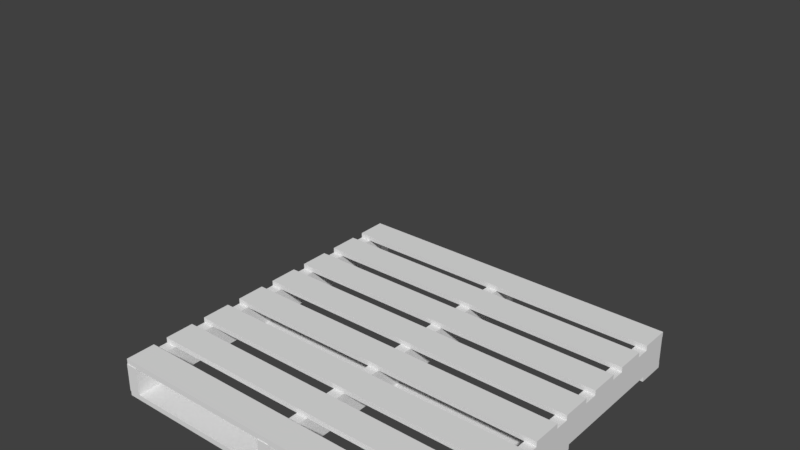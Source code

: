 # Source: boxloader_pallet1.blend  (saved by Blender 2.78.0; exported with 4.5.12 LTS)
import bpy
from mathutils import Matrix  # noqa: F401  (used for matrix-valued properties, if any)

bpy.ops.wm.read_factory_settings(use_empty=True)
scene = bpy.context.scene
scene.name = 'Scene'

# ---- collections
col_collection_1 = bpy.data.collections.new('Collection 1'); scene.collection.children.link(col_collection_1)
col_collection_2 = bpy.data.collections.new('Collection 2'); scene.collection.children.link(col_collection_2)
col_collection_2.hide_render = True
col_collection_2.hide_viewport = True
col_collection_3 = bpy.data.collections.new('Collection 3'); scene.collection.children.link(col_collection_3)
col_collection_3.hide_render = True
col_collection_3.hide_viewport = True
col_collection_4 = bpy.data.collections.new('Collection 4'); scene.collection.children.link(col_collection_4)
col_collection_4.hide_render = True
col_collection_4.hide_viewport = True
col_collection_5 = bpy.data.collections.new('Collection 5'); scene.collection.children.link(col_collection_5)
col_collection_5.hide_render = True
col_collection_5.hide_viewport = True
col_collection_6 = bpy.data.collections.new('Collection 6'); scene.collection.children.link(col_collection_6)
col_collection_6.hide_render = True
col_collection_6.hide_viewport = True
col_collection_7 = bpy.data.collections.new('Collection 7'); scene.collection.children.link(col_collection_7)
col_collection_7.hide_render = True
col_collection_7.hide_viewport = True

# ---- materials (node trees are filled in below, after node groups)
mat_material_001 = bpy.data.materials.new('Material.001')
mat_material_001.alpha_threshold = 0.0
mat_material_001.use_transparent_shadow = False
mat_material_001.roughness = 0.5
mat_material_003 = bpy.data.materials.new('Material.003')
mat_material_003.alpha_threshold = 0.0
mat_material_003.use_transparent_shadow = False
mat_material_003.roughness = 0.5
mat_material_000 = bpy.data.materials.new('Material.000')
mat_material_000.alpha_threshold = 0.0
mat_material_000.use_transparent_shadow = False
mat_material_000.roughness = 0.5

# ---- material node trees

# ---- world
world_world = bpy.data.worlds.new('World'); scene.world = world_world
world_world.color = (0.05088, 0.05088, 0.05088)
world_world.use_sun_shadow = False
world_world.sun_shadow_jitter_overblur = 0.0
world_world.cycles.sampling_method = 'MANUAL'

# ---- meshes
me_cube_002 = bpy.data.meshes.new('Cube.002')
me_cube_002.from_pydata([(-0.607, -0.6056, 0.1394), (-0.607, -0.4991, 0.1394), (0.607, -0.4991, 0.1394), (0.607, -0.6056, 0.1394), (-0.607, -0.6056, 0.1206), (-0.607, -0.4991, 0.1206), (0.607, -0.4991, 0.1206), (0.607, -0.6056, 0.1206), (0.607, -0.6056, 0.0006136), (0.607, -0.4991, 0.0006136), (-0.607, -0.4991, 0.0006136), (-0.607, -0.6056, 0.0006136), (0.607, -0.6056, 0.01938), (0.607, -0.4991, 0.01938), (-0.607, -0.4991, 0.01938), (-0.607, -0.6056, 0.01938), (-0.607, -0.4472, 0.1394), (-0.607, -0.3407, 0.1394), (0.607, -0.3407, 0.1394), (0.607, -0.4472, 0.1394), (-0.607, -0.4472, 0.1206), (-0.607, -0.3407, 0.1206), (0.607, -0.3407, 0.1206), (0.607, -0.4472, 0.1206), (-0.607, -0.2888, 0.1394), (-0.607, -0.1823, 0.1394), (0.607, -0.1823, 0.1394), (0.607, -0.2888, 0.1394), (-0.607, -0.2888, 0.1206), (-0.607, -0.1823, 0.1206), (0.607, -0.1823, 0.1206), (0.607, -0.2888, 0.1206), (-0.607, -0.1304, 0.1394), (-0.607, -0.02388, 0.1394), (0.607, -0.02388, 0.1394), (0.607, -0.1304, 0.1394), (-0.607, -0.1304, 0.1206), (-0.607, -0.02388, 0.1206), (0.607, -0.02388, 0.1206), (0.607, -0.1304, 0.1206), (-0.607, 0.02804, 0.1394), (-0.607, 0.1345, 0.1394), (0.607, 0.1345, 0.1394), (0.607, 0.02804, 0.1394), (-0.607, 0.02804, 0.1206), (-0.607, 0.1345, 0.1206), (0.607, 0.1345, 0.1206), (0.607, 0.02804, 0.1206), (-0.607, 0.1865, 0.1394), (-0.607, 0.2929, 0.1394), (0.607, 0.2929, 0.1394), (0.607, 0.1865, 0.1394), (-0.607, 0.1865, 0.1206), (-0.607, 0.2929, 0.1206), (0.607, 0.2929, 0.1206), (0.607, 0.1865, 0.1206), (-0.607, 0.3449, 0.1394), (-0.607, 0.4514, 0.1394), (0.607, 0.4514, 0.1394), (0.607, 0.3449, 0.1394), (-0.607, 0.3449, 0.1206), (-0.607, 0.4514, 0.1206), (0.607, 0.4514, 0.1206), (0.607, 0.3449, 0.1206), (-0.607, 0.5013, 0.1394), (-0.607, 0.6078, 0.1394), (0.607, 0.6078, 0.1394), (0.607, 0.5013, 0.1394), (-0.607, 0.5013, 0.1206), (-0.607, 0.6078, 0.1206), (0.607, 0.6078, 0.1206), (0.607, 0.5013, 0.1206), (-0.607, 0.5013, 0.01938), (-0.607, 0.6078, 0.01938), (0.607, 0.6078, 0.01938), (0.607, 0.5013, 0.01938), (-0.607, 0.5013, 0.0006136), (-0.607, 0.6078, 0.0006136), (0.607, 0.6078, 0.0006136), (0.607, 0.5013, 0.0006136), (-0.607, -0.05413, 0.01938), (-0.607, 0.05236, 0.01938), (0.607, 0.05236, 0.01938), (0.607, -0.05413, 0.01938), (-0.607, -0.05413, 0.0006136), (-0.607, 0.05236, 0.0006136), (0.607, 0.05236, 0.0006136), (0.607, -0.05413, 0.0006136), (-0.566, -0.6078, 0.01938), (-0.566, -0.6078, 0.1206), (-0.566, 0.6061, 0.1206), (-0.566, 0.6061, 0.01938), (-0.607, -0.6078, 0.01938), (-0.607, -0.6078, 0.1206), (-0.607, 0.6061, 0.1206), (-0.607, 0.6061, 0.01938), (0.566, 0.6061, 0.01938), (0.566, 0.6061, 0.1206), (0.566, -0.6078, 0.1206), (0.566, -0.6078, 0.01938), (0.607, 0.6061, 0.01938), (0.607, 0.6061, 0.1206), (0.607, -0.6078, 0.1206), (0.607, -0.6078, 0.01938), (-0.02039, 0.6061, 0.01938), (-0.02039, 0.6061, 0.1206), (-0.02039, -0.6078, 0.1206), (-0.02039, -0.6078, 0.01938), (0.02061, 0.6061, 0.01938), (0.02061, 0.6061, 0.1206), (0.02061, -0.6078, 0.1206), (0.02061, -0.6078, 0.01938)], [], [(4, 0, 1, 5), (5, 1, 2, 6), (6, 2, 3, 7), (7, 3, 0, 4), (0, 3, 2, 1), (7, 4, 5, 6), (15, 12, 13, 14), (9, 13, 12, 8), (10, 14, 13, 9), (8, 11, 10, 9), (8, 12, 15, 11), (11, 15, 14, 10), (20, 16, 17, 21), (21, 17, 18, 22), (22, 18, 19, 23), (23, 19, 16, 20), (16, 19, 18, 17), (23, 20, 21, 22), (28, 24, 25, 29), (29, 25, 26, 30), (30, 26, 27, 31), (31, 27, 24, 28), (24, 27, 26, 25), (31, 28, 29, 30), (36, 32, 33, 37), (37, 33, 34, 38), (38, 34, 35, 39), (39, 35, 32, 36), (32, 35, 34, 33), (39, 36, 37, 38), (44, 40, 41, 45), (45, 41, 42, 46), (46, 42, 43, 47), (47, 43, 40, 44), (40, 43, 42, 41), (47, 44, 45, 46), (52, 48, 49, 53), (53, 49, 50, 54), (54, 50, 51, 55), (55, 51, 48, 52), (48, 51, 50, 49), (55, 52, 53, 54), (60, 56, 57, 61), (61, 57, 58, 62), (62, 58, 59, 63), (63, 59, 56, 60), (56, 59, 58, 57), (63, 60, 61, 62), (68, 64, 65, 69), (69, 65, 66, 70), (70, 66, 67, 71), (71, 67, 64, 68), (64, 67, 66, 65), (71, 68, 69, 70), (76, 72, 73, 77), (77, 73, 74, 78), (78, 74, 75, 79), (79, 75, 72, 76), (72, 75, 74, 73), (79, 76, 77, 78), (84, 80, 81, 85), (85, 81, 82, 86), (86, 82, 83, 87), (87, 83, 80, 84), (80, 83, 82, 81), (87, 84, 85, 86), (92, 88, 89, 93), (93, 89, 90, 94), (94, 90, 91, 95), (95, 91, 88, 92), (88, 91, 90, 89), (95, 92, 93, 94), (103, 100, 101, 102), (97, 101, 100, 96), (98, 102, 101, 97), (96, 99, 98, 97), (96, 100, 103, 99), (99, 103, 102, 98), (111, 108, 109, 110), (105, 109, 108, 104), (106, 110, 109, 105), (104, 107, 106, 105), (104, 108, 111, 107), (107, 111, 110, 106)])
_uv = me_cube_002.uv_layers.new(name='UVMap')
_uv.uv.foreach_set('vector', [0.6389, 0.4518, 0.6389, 0.426, 0.785, 0.426, 0.785, 0.4518, 0.5, 0.5644, 0.5, 0.5387, 2.165, 0.5387, 2.165, 0.5644, 0.6389, 0.4776, 0.6389, 0.4518, 0.785, 0.4518, 0.785, 0.4776, 0.5, 0.7707, 0.5, 0.7449, 2.165, 0.7449, 2.165, 0.7707, -1.165, -1.053, 0.5, -1.053, 0.5, -0.9065, -1.165, -0.9065, 0.5, -0.3213, -1.165, -0.3213, -1.165, -0.4676, 0.5, -0.4676, -1.165, -0.9065, 0.5, -0.9065, 0.5, -0.7602, -1.165, -0.7602, 0.785, 0.3182, 0.785, 0.3439, 0.6389, 0.3439, 0.6389, 0.3182, 2.165, 1.028, 2.165, 1.054, 0.5, 1.054, 0.5, 1.028, 0.5, -0.1751, -1.165, -0.1751, -1.165, -0.3213, 0.5, -0.3213, 0.5, 0.7964, 0.5, 0.7707, 2.165, 0.7707, 2.165, 0.7964, 0.6389, 0.3182, 0.6389, 0.2924, 0.785, 0.2924, 0.785, 0.3182, 0.7922, 0.1282, 0.7922, 0.154, 0.6461, 0.154, 0.6461, 0.1282, 0.5, 0.5902, 0.5, 0.5644, 2.165, 0.5644, 2.165, 0.5902, 0.5, 0.2571, 0.5, 0.2313, 0.6461, 0.2313, 0.6461, 0.2571, 0.5, 0.8222, 0.5, 0.7964, 2.165, 0.7964, 2.165, 0.8222, -1.165, -0.7602, 0.5, -0.7602, 0.5, -0.6139, -1.165, -0.6139, 0.5, 0.9951, -1.165, 0.9951, -1.165, 0.8489, 0.5, 0.8489, 0.6461, 0.1282, 0.6461, 0.154, 0.5, 0.154, 0.5, 0.1282, 0.5, 0.616, 0.5, 0.5902, 2.165, 0.5902, 2.165, 0.616, 0.7922, 0.2313, 0.7922, 0.2571, 0.6461, 0.2571, 0.6461, 0.2313, 0.5, 0.848, 0.5, 0.8222, 2.165, 0.8222, 2.165, 0.848, -1.165, 0.1175, 0.5, 0.1175, 0.5, 0.2638, -1.165, 0.2638, -1.165, 1.873, 0.5, 1.873, 0.5, 2.019, -1.165, 2.019, 0.7922, 0.1798, 0.7922, 0.2055, 0.6461, 0.2055, 0.6461, 0.1798, 0.5, 0.6418, 0.5, 0.616, 2.165, 0.616, 2.165, 0.6418, 0.6461, 0.1798, 0.6461, 0.154, 0.7922, 0.154, 0.7922, 0.1798, 0.5, 0.8738, 0.5, 0.848, 2.165, 0.848, 2.165, 0.8738, 0.5, 1.288, -1.165, 1.288, -1.165, 1.141, 0.5, 1.141, 0.5, 0.1175, -1.165, 0.1175, -1.165, -0.02879, 0.5, -0.02879, 0.6461, 0.2313, 0.6461, 0.2055, 0.7922, 0.2055, 0.7922, 0.2313, 0.5, 0.6675, 0.5, 0.6418, 2.165, 0.6418, 2.165, 0.6675, 0.6461, 0.154, 0.6461, 0.1798, 0.5, 0.1798, 0.5, 0.154, 0.5, 0.8995, 0.5, 0.8738, 2.165, 0.8738, 2.165, 0.8995, 0.5, 1.58, -1.165, 1.58, -1.165, 1.434, 0.5, 1.434, -1.165, 1.288, 0.5, 1.288, 0.5, 1.434, -1.165, 1.434, 0.785, 0.2666, 0.785, 0.2924, 0.6389, 0.2924, 0.6389, 0.2666, 0.5, 0.6933, 0.5, 0.6675, 2.165, 0.6675, 2.165, 0.6933, 0.5, 0.2313, 0.5, 0.2055, 0.6461, 0.2055, 0.6461, 0.2313, 0.5, 0.9253, 0.5, 0.8995, 2.165, 0.8995, 2.165, 0.9253, -1.165, 0.2638, 0.5, 0.2638, 0.5, 0.41, -1.165, 0.41, 0.5, 0.7026, -1.165, 0.7026, -1.165, 0.5563, 0.5, 0.5563, 0.6389, 0.3697, 0.6389, 0.3439, 0.785, 0.3439, 0.785, 0.3697, 0.5, 0.7191, 0.5, 0.6933, 2.165, 0.6933, 2.165, 0.7191, 0.7922, 0.1024, 0.7922, 0.1282, 0.6461, 0.1282, 0.6461, 0.1024, 0.5, 0.9511, 0.5, 0.9253, 2.165, 0.9253, 2.165, 0.9511, -1.165, -0.6139, 0.5, -0.6139, 0.5, -0.4676, -1.165, -0.4676, 0.5, 1.141, -1.165, 1.141, -1.165, 0.9951, 0.5, 0.9951, 0.6461, 0.1024, 0.6461, 0.07665, 0.7922, 0.07665, 0.7922, 0.1024, 0.5, 0.7449, 0.5, 0.7191, 2.165, 0.7191, 2.165, 0.7449, 0.5, 0.1282, 0.5, 0.1024, 0.6461, 0.1024, 0.6461, 0.1282, 0.5, 0.9769, 0.5, 0.9511, 2.165, 0.9511, 2.165, 0.9769, 0.5, 1.727, -1.165, 1.727, -1.165, 1.58, 0.5, 1.58, 0.5, -0.02879, -1.165, -0.02879, -1.165, -0.1751, 0.5, -0.1751, 0.5, 0.1024, 0.5, 0.07665, 0.6461, 0.07665, 0.6461, 0.1024, 2.165, 1.054, 2.165, 1.08, 0.5, 1.08, 0.5, 1.054, 0.785, 0.3955, 0.785, 0.4213, 0.6389, 0.4213, 0.6389, 0.3955, 0.5, 1.003, 0.5, 0.9769, 2.165, 0.9769, 2.165, 1.003, 0.5, 1.873, -1.165, 1.873, -1.165, 1.727, 0.5, 1.727, -1.165, 2.019, 0.5, 2.019, 0.5, 2.165, -1.165, 2.165, 0.6461, 0.1798, 0.6461, 0.2055, 0.5, 0.2055, 0.5, 0.1798, 2.165, 1.08, 2.165, 1.106, 0.5, 1.106, 0.5, 1.08, 0.6389, 0.3955, 0.6389, 0.3697, 0.785, 0.3697, 0.785, 0.3955, 0.5, 1.028, 0.5, 1.003, 2.165, 1.003, 2.165, 1.028, -1.165, 0.41, 0.5, 0.41, 0.5, 0.5563, -1.165, 0.5563, 0.5, 0.8489, -1.165, 0.8489, -1.165, 0.7026, 0.5, 0.7026, 0.7778, 0.4824, 0.7778, 0.5387, 0.6389, 0.5387, 0.6389, 0.4824, 2.165, 1.106, 2.165, 1.162, 0.5, 1.162, 0.5, 1.106, 0.5, 0.5387, 0.5, 0.4824, 0.6389, 0.4824, 0.6389, 0.5387, 0.5, -1.165, 0.5, -1.109, -1.165, -1.109, -1.165, -1.165, 2.165, 1.609, 0.5, 1.609, 0.5, 1.47, 2.165, 1.47, 0.5, 1.887, 2.165, 1.887, 2.165, 2.026, 0.5, 2.026, 0.5, 1.609, 2.165, 1.609, 2.165, 1.748, 0.5, 1.748, 0.6389, 0.426, 0.6389, 0.4824, 0.5, 0.4824, 0.5, 0.426, 2.165, 1.162, 2.165, 1.218, 0.5, 1.218, 0.5, 1.162, 0.5, 2.026, 2.165, 2.026, 2.165, 2.165, 0.5, 2.165, 0.5, -1.109, 0.5, -1.053, -1.165, -1.053, -1.165, -1.109, 0.6389, 0.2571, 0.6389, 0.3134, 0.5, 0.3134, 0.5, 0.2571, 0.5, 1.748, 2.165, 1.748, 2.165, 1.887, 0.5, 1.887, 0.6389, 0.3697, 0.6389, 0.426, 0.5, 0.426, 0.5, 0.3697, 2.165, 1.275, 2.165, 1.331, 0.5, 1.331, 0.5, 1.275, 0.5, 1.331, 2.165, 1.331, 2.165, 1.47, 0.5, 1.47, 2.165, 1.218, 2.165, 1.275, 0.5, 1.275, 0.5, 1.218, 0.6389, 0.3134, 0.6389, 0.3697, 0.5, 0.3697, 0.5, 0.3134])
me_cube_002.materials.append(mat_material_001)
me_cube_002.use_remesh_preserve_volume = False
me_cube_002.use_remesh_preserve_attributes = False
me_cube_002.use_mirror_vertex_groups = False
me_cube_002.update()
me_cube_005 = bpy.data.meshes.new('Cube.005')
me_cube_005.from_pydata([(-0.607, -0.6056, 0.1394), (-0.607, -0.4991, 0.1394), (0.607, -0.4991, 0.1394), (0.607, -0.6056, 0.1394), (-0.607, -0.6056, 0.1206), (-0.607, -0.4991, 0.1206), (0.607, -0.4991, 0.1206), (0.607, -0.6056, 0.1206), (0.607, -0.6056, 0.0006136), (0.607, -0.4991, 0.0006136), (-0.607, -0.4991, 0.0006136), (-0.607, -0.6056, 0.0006136), (0.607, -0.6056, 0.01938), (0.607, -0.4991, 0.01938), (-0.607, -0.4991, 0.01938), (-0.607, -0.6056, 0.01938), (-0.607, -0.4472, 0.1394), (-0.607, -0.3407, 0.1394), (0.607, -0.3407, 0.1394), (0.607, -0.4472, 0.1394), (-0.607, -0.4472, 0.1206), (-0.607, -0.3407, 0.1206), (0.607, -0.3407, 0.1206), (0.607, -0.4472, 0.1206), (-0.607, -0.2888, 0.1394), (-0.607, -0.1823, 0.1394), (0.607, -0.1823, 0.1394), (0.607, -0.2888, 0.1394), (-0.607, -0.2888, 0.1206), (-0.607, -0.1823, 0.1206), (0.607, -0.1823, 0.1206), (0.607, -0.2888, 0.1206), (-0.607, -0.1304, 0.1394), (-0.607, -0.02388, 0.1394), (0.607, -0.02388, 0.1394), (0.607, -0.1304, 0.1394), (-0.607, -0.1304, 0.1206), (-0.607, -0.02388, 0.1206), (0.607, -0.02388, 0.1206), (0.607, -0.1304, 0.1206), (-0.607, 0.02804, 0.1394), (-0.607, 0.1345, 0.1394), (0.607, 0.1345, 0.1394), (0.607, 0.02804, 0.1394), (-0.607, 0.02804, 0.1206), (-0.607, 0.1345, 0.1206), (0.607, 0.1345, 0.1206), (0.607, 0.02804, 0.1206), (-0.607, 0.1865, 0.1394), (-0.607, 0.2929, 0.1394), (0.607, 0.2929, 0.1394), (0.607, 0.1865, 0.1394), (-0.607, 0.1865, 0.1206), (-0.607, 0.2929, 0.1206), (0.607, 0.2929, 0.1206), (0.607, 0.1865, 0.1206), (-0.607, 0.3449, 0.1394), (-0.607, 0.4514, 0.1394), (0.607, 0.4514, 0.1394), (0.607, 0.3449, 0.1394), (-0.607, 0.3449, 0.1206), (-0.607, 0.4514, 0.1206), (0.607, 0.4514, 0.1206), (0.607, 0.3449, 0.1206), (-0.607, 0.5013, 0.1394), (-0.607, 0.6078, 0.1394), (0.607, 0.6078, 0.1394), (0.607, 0.5013, 0.1394), (-0.607, 0.5013, 0.1206), (-0.607, 0.6078, 0.1206), (0.607, 0.6078, 0.1206), (0.607, 0.5013, 0.1206), (-0.607, 0.5013, 0.01938), (-0.607, 0.6078, 0.01938), (0.607, 0.6078, 0.01938), (0.607, 0.5013, 0.01938), (-0.607, 0.5013, 0.0006136), (-0.607, 0.6078, 0.0006136), (0.607, 0.6078, 0.0006136), (0.607, 0.5013, 0.0006136), (-0.607, -0.05413, 0.01938), (-0.607, 0.05236, 0.01938), (0.607, 0.05236, 0.01938), (0.607, -0.05413, 0.01938), (-0.607, -0.05413, 0.0006136), (-0.607, 0.05236, 0.0006136), (0.607, 0.05236, 0.0006136), (0.607, -0.05413, 0.0006136), (-0.566, -0.6078, 0.01938), (-0.566, -0.6078, 0.1206), (-0.566, 0.6061, 0.1206), (-0.566, 0.6061, 0.01938), (-0.607, -0.6078, 0.01938), (-0.607, -0.6078, 0.1206), (-0.607, 0.6061, 0.1206), (-0.607, 0.6061, 0.01938), (0.566, 0.6061, 0.01938), (0.566, 0.6061, 0.1206), (0.566, -0.6078, 0.1206), (0.566, -0.6078, 0.01938), (0.607, 0.6061, 0.01938), (0.607, 0.6061, 0.1206), (0.607, -0.6078, 0.1206), (0.607, -0.6078, 0.01938), (-0.02039, 0.6061, 0.01938), (-0.02039, 0.6061, 0.1206), (-0.02039, -0.6078, 0.1206), (-0.02039, -0.6078, 0.01938), (0.02061, 0.6061, 0.01938), (0.02061, 0.6061, 0.1206), (0.02061, -0.6078, 0.1206), (0.02061, -0.6078, 0.01938)], [], [(0, 5, 4), (1, 6, 5), (2, 7, 6), (3, 4, 7), (3, 1, 0), (4, 6, 7), (12, 14, 15), (13, 8, 9), (14, 9, 10), (11, 9, 8), (12, 11, 8), (15, 10, 11), (16, 21, 20), (17, 22, 21), (18, 23, 22), (19, 20, 23), (19, 17, 16), (20, 22, 23), (24, 29, 28), (25, 30, 29), (26, 31, 30), (27, 28, 31), (27, 25, 24), (28, 30, 31), (32, 37, 36), (33, 38, 37), (34, 39, 38), (35, 36, 39), (35, 33, 32), (36, 38, 39), (40, 45, 44), (41, 46, 45), (42, 47, 46), (43, 44, 47), (43, 41, 40), (44, 46, 47), (48, 53, 52), (49, 54, 53), (50, 55, 54), (51, 52, 55), (51, 49, 48), (52, 54, 55), (56, 61, 60), (57, 62, 61), (58, 63, 62), (59, 60, 63), (59, 57, 56), (60, 62, 63), (64, 69, 68), (65, 70, 69), (66, 71, 70), (67, 68, 71), (67, 65, 64), (68, 70, 71), (72, 77, 76), (73, 78, 77), (74, 79, 78), (75, 76, 79), (75, 73, 72), (76, 78, 79), (80, 85, 84), (81, 86, 85), (82, 87, 86), (83, 84, 87), (83, 81, 80), (84, 86, 87), (88, 93, 92), (89, 94, 93), (90, 95, 94), (95, 88, 92), (91, 89, 88), (92, 94, 95), (100, 102, 103), (101, 96, 97), (102, 97, 98), (99, 97, 96), (96, 103, 99), (103, 98, 99), (108, 110, 111), (109, 104, 105), (110, 105, 106), (107, 105, 104), (104, 111, 107), (111, 106, 107), (0, 1, 5), (1, 2, 6), (2, 3, 7), (3, 0, 4), (3, 2, 1), (4, 5, 6), (12, 13, 14), (13, 12, 8), (14, 13, 9), (11, 10, 9), (12, 15, 11), (15, 14, 10), (16, 17, 21), (17, 18, 22), (18, 19, 23), (19, 16, 20), (19, 18, 17), (20, 21, 22), (24, 25, 29), (25, 26, 30), (26, 27, 31), (27, 24, 28), (27, 26, 25), (28, 29, 30), (32, 33, 37), (33, 34, 38), (34, 35, 39), (35, 32, 36), (35, 34, 33), (36, 37, 38), (40, 41, 45), (41, 42, 46), (42, 43, 47), (43, 40, 44), (43, 42, 41), (44, 45, 46), (48, 49, 53), (49, 50, 54), (50, 51, 55), (51, 48, 52), (51, 50, 49), (52, 53, 54), (56, 57, 61), (57, 58, 62), (58, 59, 63), (59, 56, 60), (59, 58, 57), (60, 61, 62), (64, 65, 69), (65, 66, 70), (66, 67, 71), (67, 64, 68), (67, 66, 65), (68, 69, 70), (72, 73, 77), (73, 74, 78), (74, 75, 79), (75, 72, 76), (75, 74, 73), (76, 77, 78), (80, 81, 85), (81, 82, 86), (82, 83, 87), (83, 80, 84), (83, 82, 81), (84, 85, 86), (88, 89, 93), (89, 90, 94), (90, 91, 95), (95, 91, 88), (91, 90, 89), (92, 93, 94), (100, 101, 102), (101, 100, 96), (102, 101, 97), (99, 98, 97), (96, 100, 103), (103, 102, 98), (108, 109, 110), (109, 108, 104), (110, 109, 105), (107, 106, 105), (104, 108, 111), (111, 110, 106)])
me_cube_005.use_remesh_preserve_volume = False
me_cube_005.use_remesh_preserve_attributes = False
me_cube_005.use_mirror_vertex_groups = False
me_cube_005.update()
me_cube_000 = bpy.data.meshes.new('Cube.000')
me_cube_000.from_pydata([(-0.607, -0.6056, 0.1294), (0.607, -0.6056, 0.1294), (0.607, -0.6056, 0.0006136), (-0.607, -0.6056, 0.0006136), (-0.607, 0.6078, 0.1294), (0.607, 0.6078, 0.1294), (-0.607, 0.6078, 0.0006136), (0.607, 0.6078, 0.0006136)], [], [(0, 3, 2, 1), (6, 3, 0, 4), (7, 5, 1, 2), (1, 5, 4, 0), (3, 6, 7, 2), (5, 7, 6, 4)])
me_cube_000.use_remesh_preserve_volume = False
me_cube_000.use_remesh_preserve_attributes = False
me_cube_000.use_mirror_vertex_groups = False
me_cube_000.update()
me_cube_003 = bpy.data.meshes.new('Cube.003')
me_cube_003.from_pydata([(-0.607, -0.6056, 0.1294), (0.607, -0.6056, 0.1294), (0.607, -0.6056, 0.0006136), (-0.607, -0.6056, 0.0006136), (-0.607, 0.6078, 0.1294), (0.607, 0.6078, 0.1294), (-0.607, 0.6078, 0.0006136), (0.607, 0.6078, 0.0006136)], [], [(0, 3, 2, 1), (6, 3, 0, 4), (7, 5, 1, 2), (1, 5, 4, 0), (3, 6, 7, 2), (5, 7, 6, 4)])
me_cube_003.use_remesh_preserve_volume = False
me_cube_003.use_remesh_preserve_attributes = False
me_cube_003.use_mirror_vertex_groups = False
me_cube_003.update()
me_cube_001 = bpy.data.meshes.new('Cube.001')
me_cube_001.from_pydata([(-0.607, -0.6056, 0.1394), (-0.607, -0.6056, 0.0006136), (0.607, 0.6078, 1.139)], [], [])
me_cube_001.use_remesh_preserve_volume = False
me_cube_001.use_remesh_preserve_attributes = False
me_cube_001.use_mirror_vertex_groups = False
me_cube_001.update()
me_cube_004 = bpy.data.meshes.new('Cube.004')
me_cube_004.from_pydata([(-0.607, -0.6056, 0.1294), (0.607, -0.6056, 0.1294), (0.607, -0.6056, 0.0006136), (-0.607, -0.6056, 0.0006136), (-0.607, 0.6078, 0.1294), (0.607, 0.6078, 0.1294), (-0.607, 0.6078, 0.0006136), (0.607, 0.6078, 0.0006136)], [], [(0, 3, 2, 1), (6, 3, 0, 4), (7, 5, 1, 2), (1, 5, 4, 0), (3, 6, 7, 2), (5, 7, 6, 4)])
me_cube_004.materials.append(mat_material_003)
me_cube_004.use_remesh_preserve_volume = False
me_cube_004.use_remesh_preserve_attributes = False
me_cube_004.use_mirror_vertex_groups = False
me_cube_004.update()
me_cube_006 = bpy.data.meshes.new('Cube.006')
me_cube_006.from_pydata([(-0.607, -0.6056, 0.1394), (0.607, -0.6056, 0.1394), (-0.607, 0.6078, 0.1394), (0.607, 0.6078, 0.1394)], [], [(1, 3, 2, 0)])
me_cube_006.materials.append(mat_material_000)
me_cube_006.use_remesh_preserve_volume = False
me_cube_006.use_remesh_preserve_attributes = False
me_cube_006.use_mirror_vertex_groups = False
me_cube_006.update()

# ---- objects
ob_pallet = bpy.data.objects.new('pallet', me_cube_002)
ob_pallet_005 = bpy.data.objects.new('pallet.005', me_cube_005)
ob_pallet_001 = bpy.data.objects.new('pallet.001', me_cube_000)
ob_pallet_003 = bpy.data.objects.new('pallet.003', me_cube_003)
ob_pallet_002 = bpy.data.objects.new('pallet.002', me_cube_001)
ob_pallet_004 = bpy.data.objects.new('pallet.004', me_cube_004)
ob_pallet_006 = bpy.data.objects.new('pallet.006', me_cube_006)

# ---- transforms, parenting, visibility, modifiers, constraints
ob_pallet.location = (0.0, 0.0, 0.0)
ob_pallet.color = (0.8, 0.8, 0.8, 1.0)
ob_pallet.lineart.crease_threshold = 0.0
ob_pallet_005.location = (0.0, 0.0, 0.0)
ob_pallet_005.color = (0.8, 0.8, 0.8, 1.0)
ob_pallet_005.lineart.crease_threshold = 0.0
ob_pallet_001.location = (0.0, 0.0, 0.0)
ob_pallet_001.color = (0.8, 0.8, 0.8, 1.0)
ob_pallet_001.lineart.crease_threshold = 0.0
_vg = ob_pallet_001.vertex_groups.new(name='Component0')
ob_pallet_003.location = (0.0, 0.0, 0.0)
ob_pallet_003.color = (0.8, 0.8, 0.8, 1.0)
ob_pallet_003.lineart.crease_threshold = 0.0
_vg = ob_pallet_003.vertex_groups.new(name='Component0')
ob_pallet_002.location = (0.0, 0.0, 0.0)
ob_pallet_002.color = (0.8, 0.8, 0.8, 1.0)
ob_pallet_002.lineart.crease_threshold = 0.0
_vg = ob_pallet_002.vertex_groups.new(name='BBox_Base0')
_vg = ob_pallet_002.vertex_groups.new(name='BBox_Base1')
_vg = ob_pallet_002.vertex_groups.new(name='BBox_Corner_1m')
ob_pallet_004.location = (0.0, 0.0, 0.0)
ob_pallet_004.color = (0.8, 0.8, 0.8, 1.0)
ob_pallet_004.lineart.crease_threshold = 0.0
_vg = ob_pallet_004.vertex_groups.new(name='Component0')
ob_pallet_006.location = (0.0, 0.0, 0.0)
ob_pallet_006.color = (0.8, 0.8, 0.8, 1.0)
ob_pallet_006.lineart.crease_threshold = 0.0
_vg = ob_pallet_006.vertex_groups.new(name='Component0')

# ---- collection membership
col_collection_1.objects.link(ob_pallet)
col_collection_2.objects.link(ob_pallet_005)
col_collection_3.objects.link(ob_pallet_001)
col_collection_4.objects.link(ob_pallet_003)
col_collection_5.objects.link(ob_pallet_002)
col_collection_6.objects.link(ob_pallet_004)
col_collection_7.objects.link(ob_pallet_006)

# ---- scene / render settings (as saved in the file)
scene.frame_start = 1; scene.frame_end = 250; scene.frame_set(1)
scene.render.engine = 'BLENDER_EEVEE_NEXT'
scene.render.resolution_percentage = 50
scene.render.dither_intensity = 0.0
scene.cycles.use_denoising = False
scene.cycles.samples = 128
scene.cycles.sampling_pattern = 'TABULATED_SOBOL'
scene.cycles.light_sampling_threshold = 0.0
scene.cycles.use_adaptive_sampling = False
scene.cycles.use_light_tree = False
scene.cycles.blur_glossy = 0.0
scene.cycles.sample_clamp_indirect = 0.0
scene.view_settings.view_transform = 'Standard'
bpy.context.view_layer.update()

# ---- added for rendering (the .blend has no active camera and no usable light): camera, sun
cam_auto = bpy.data.cameras.new('AutoCamera')
cam_auto.lens = 50.0
cam_auto.sensor_width = 36.0
cam_auto.clip_end = 1000.0
ob_auto_camera = bpy.data.objects.new('AutoCamera', cam_auto)
scene.collection.objects.link(ob_auto_camera)
ob_auto_camera.location = (1.90702, -2.28842, 2.09561)
ob_auto_camera.rotation_euler = (1.09748, -7.21219e-08, 0.694738)
scene.camera = ob_auto_camera
light_auto_sun = bpy.data.lights.new('AutoSun', 'SUN')
light_auto_sun.energy = 3.0
light_auto_sun.angle = 0.0523599
ob_auto_sun = bpy.data.objects.new('AutoSun', light_auto_sun)
scene.collection.objects.link(ob_auto_sun)
ob_auto_sun.rotation_euler = (0.872665, 0.174533, 0.523599)
bpy.context.view_layer.update()
